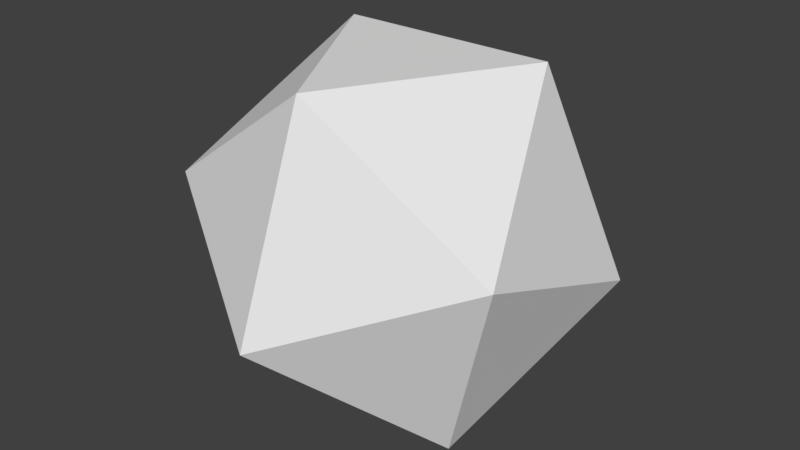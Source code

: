 # Source: icosahedron.blend  (saved by Blender 2.77.0; exported with 4.5.12 LTS)
import bpy
from mathutils import Matrix  # noqa: F401  (used for matrix-valued properties, if any)

bpy.ops.wm.read_factory_settings(use_empty=True)
scene = bpy.context.scene
scene.name = 'Scene'

# ---- collections
col_collection_1 = bpy.data.collections.new('Collection 1'); scene.collection.children.link(col_collection_1)

# ---- world
world_world = bpy.data.worlds.new('World'); scene.world = world_world
world_world.color = (0.05088, 0.05088, 0.05088)
world_world.use_sun_shadow = False
world_world.sun_shadow_jitter_overblur = 0.0
world_world.cycles.sampling_method = 'MANUAL'

# ---- meshes
me_solid_001 = bpy.data.meshes.new('Solid.001')
me_solid_001.from_pydata([(13.38, 7.978, 9.557), (-13.38, 7.978, 9.557), (13.38, -7.476, 15.44), (-13.38, -7.476, 15.44), (8.268, 5.013, 25.0), (8.268, -4.511, -0.002018), (-8.268, 5.013, 25.0), (-8.268, -4.511, -0.002018), (-1.516e-15, 15.7, 15.46), (-1.905e-15, -9.308, 24.99), (-2.092e-16, 9.81, 0.01101), (-5.983e-16, -15.19, 9.536)], [], [(0, 8, 4), (0, 5, 10), (2, 4, 9), (2, 11, 5), (1, 6, 8), (1, 10, 7), (3, 9, 6), (3, 7, 11), (0, 10, 8), (1, 8, 10), (2, 9, 11), (3, 11, 9), (4, 2, 0), (5, 0, 2), (6, 1, 3), (7, 3, 1), (8, 6, 4), (9, 4, 6), (10, 5, 7), (11, 7, 5)])
me_solid_001.use_remesh_preserve_volume = False
me_solid_001.use_remesh_preserve_attributes = False
me_solid_001.use_mirror_vertex_groups = False
me_solid_001.update()

# ---- objects
ob_icosahedron = bpy.data.objects.new('icosahedron', me_solid_001)

# ---- transforms, parenting, visibility, modifiers, constraints
ob_icosahedron.location = (0.0, 0.0, 0.0)
ob_icosahedron.lineart.crease_threshold = 0.0

# ---- collection membership
col_collection_1.objects.link(ob_icosahedron)

# ---- scene / render settings (as saved in the file)
scene.frame_start = 1; scene.frame_end = 250; scene.frame_set(1)
scene.render.engine = 'BLENDER_EEVEE_NEXT'
scene.render.resolution_percentage = 50
scene.render.dither_intensity = 0.0
scene.cycles.use_denoising = False
scene.cycles.samples = 128
scene.cycles.sampling_pattern = 'TABULATED_SOBOL'
scene.cycles.light_sampling_threshold = 0.0
scene.cycles.use_adaptive_sampling = False
scene.cycles.use_light_tree = False
scene.cycles.blur_glossy = 0.0
scene.cycles.sample_clamp_indirect = 0.0
scene.view_settings.view_transform = 'Standard'
scene.unit_settings.scale_length = 0.001
bpy.context.view_layer.update()

# ---- added for rendering (the .blend has no active camera and no usable light): camera, sun
cam_auto = bpy.data.cameras.new('AutoCamera')
cam_auto.lens = 50.0
cam_auto.sensor_width = 36.0
cam_auto.clip_end = 1000.0
ob_auto_camera = bpy.data.objects.new('AutoCamera', cam_auto)
scene.collection.objects.link(ob_auto_camera)
ob_auto_camera.location = (44.3285, -52.9433, 47.9632)
ob_auto_camera.rotation_euler = (1.09748, -7.21219e-08, 0.694738)
scene.camera = ob_auto_camera
light_auto_sun = bpy.data.lights.new('AutoSun', 'SUN')
light_auto_sun.energy = 3.0
light_auto_sun.angle = 0.0523599
ob_auto_sun = bpy.data.objects.new('AutoSun', light_auto_sun)
scene.collection.objects.link(ob_auto_sun)
ob_auto_sun.rotation_euler = (0.872665, 0.174533, 0.523599)
bpy.context.view_layer.update()

